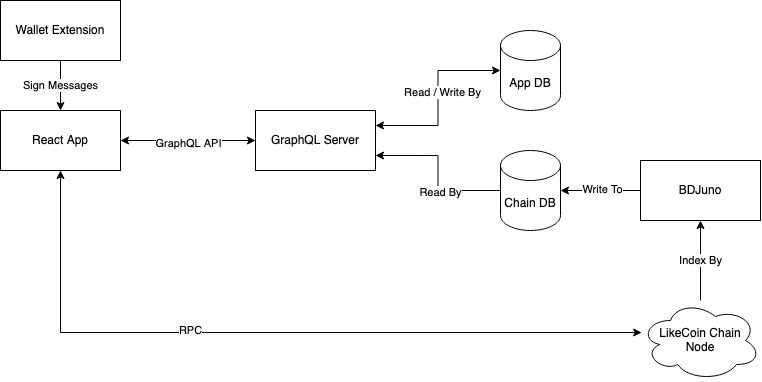

The diagram above was exported from draw.io. Its source (the exported page's mxGraphModel, read from the mxfile embedded in the PNG):
<mxGraphModel dx="1240" dy="612" grid="1" gridSize="10" guides="1" tooltips="1" connect="1" arrows="1" fold="1" page="1" pageScale="1" pageWidth="850" pageHeight="1100" math="0" shadow="0">
  <root>
    <mxCell id="0" />
    <mxCell id="1" parent="0" />
    <mxCell id="svgHSAnYB1WQMpDHz6Cr-21" value="Sign Messages" style="edgeStyle=orthogonalEdgeStyle;rounded=0;orthogonalLoop=1;jettySize=auto;html=1;exitX=0.5;exitY=0;exitDx=0;exitDy=0;startArrow=classic;startFill=1;entryX=0.5;entryY=1;entryDx=0;entryDy=0;endArrow=none;endFill=0;" edge="1" parent="1" source="svgHSAnYB1WQMpDHz6Cr-1" target="svgHSAnYB1WQMpDHz6Cr-20">
      <mxGeometry relative="1" as="geometry">
        <mxPoint as="offset" />
      </mxGeometry>
    </mxCell>
    <mxCell id="svgHSAnYB1WQMpDHz6Cr-28" style="edgeStyle=orthogonalEdgeStyle;rounded=0;orthogonalLoop=1;jettySize=auto;html=1;exitX=0.5;exitY=1;exitDx=0;exitDy=0;startArrow=classic;startFill=1;endArrow=classic;endFill=1;" edge="1" parent="1" source="svgHSAnYB1WQMpDHz6Cr-1" target="svgHSAnYB1WQMpDHz6Cr-6">
      <mxGeometry relative="1" as="geometry">
        <mxPoint x="620" y="580" as="targetPoint" />
        <Array as="points">
          <mxPoint x="110" y="522" />
        </Array>
      </mxGeometry>
    </mxCell>
    <mxCell id="svgHSAnYB1WQMpDHz6Cr-35" value="RPC" style="edgeLabel;html=1;align=center;verticalAlign=middle;resizable=0;points=[];" vertex="1" connectable="0" parent="svgHSAnYB1WQMpDHz6Cr-28">
      <mxGeometry x="0.33" y="-2" relative="1" as="geometry">
        <mxPoint x="-202" y="-4" as="offset" />
      </mxGeometry>
    </mxCell>
    <mxCell id="svgHSAnYB1WQMpDHz6Cr-1" value="React App" style="rounded=0;whiteSpace=wrap;html=1;" vertex="1" parent="1">
      <mxGeometry x="50" y="300" width="120" height="60" as="geometry" />
    </mxCell>
    <mxCell id="svgHSAnYB1WQMpDHz6Cr-18" style="edgeStyle=orthogonalEdgeStyle;rounded=0;orthogonalLoop=1;jettySize=auto;html=1;exitX=0;exitY=0.5;exitDx=0;exitDy=0;entryX=1;entryY=0.5;entryDx=0;entryDy=0;startArrow=classic;startFill=1;" edge="1" parent="1" source="svgHSAnYB1WQMpDHz6Cr-2" target="svgHSAnYB1WQMpDHz6Cr-1">
      <mxGeometry relative="1" as="geometry" />
    </mxCell>
    <mxCell id="svgHSAnYB1WQMpDHz6Cr-19" value="GraphQL API" style="edgeLabel;html=1;align=center;verticalAlign=middle;resizable=0;points=[];" vertex="1" connectable="0" parent="svgHSAnYB1WQMpDHz6Cr-18">
      <mxGeometry x="-0.0087" y="3" relative="1" as="geometry">
        <mxPoint as="offset" />
      </mxGeometry>
    </mxCell>
    <mxCell id="svgHSAnYB1WQMpDHz6Cr-2" value="GraphQL Server" style="whiteSpace=wrap;html=1;" vertex="1" parent="1">
      <mxGeometry x="305" y="300" width="120" height="60" as="geometry" />
    </mxCell>
    <mxCell id="svgHSAnYB1WQMpDHz6Cr-16" style="edgeStyle=orthogonalEdgeStyle;rounded=0;orthogonalLoop=1;jettySize=auto;html=1;exitX=0;exitY=0.5;exitDx=0;exitDy=0;exitPerimeter=0;entryX=1;entryY=0.25;entryDx=0;entryDy=0;startArrow=classic;startFill=1;" edge="1" parent="1" source="svgHSAnYB1WQMpDHz6Cr-3" target="svgHSAnYB1WQMpDHz6Cr-2">
      <mxGeometry relative="1" as="geometry" />
    </mxCell>
    <mxCell id="svgHSAnYB1WQMpDHz6Cr-17" value="Read / Write By" style="edgeLabel;html=1;align=center;verticalAlign=middle;resizable=0;points=[];" vertex="1" connectable="0" parent="svgHSAnYB1WQMpDHz6Cr-16">
      <mxGeometry x="-0.0588" y="4" relative="1" as="geometry">
        <mxPoint as="offset" />
      </mxGeometry>
    </mxCell>
    <mxCell id="svgHSAnYB1WQMpDHz6Cr-3" value="&lt;div&gt;App DB&lt;/div&gt;" style="shape=cylinder3;whiteSpace=wrap;html=1;boundedLbl=1;backgroundOutline=1;size=15;" vertex="1" parent="1">
      <mxGeometry x="550" y="220" width="60" height="80" as="geometry" />
    </mxCell>
    <mxCell id="svgHSAnYB1WQMpDHz6Cr-14" style="edgeStyle=orthogonalEdgeStyle;rounded=0;orthogonalLoop=1;jettySize=auto;html=1;exitX=0;exitY=0.5;exitDx=0;exitDy=0;exitPerimeter=0;entryX=1;entryY=0.75;entryDx=0;entryDy=0;" edge="1" parent="1" source="svgHSAnYB1WQMpDHz6Cr-4" target="svgHSAnYB1WQMpDHz6Cr-2">
      <mxGeometry relative="1" as="geometry" />
    </mxCell>
    <mxCell id="svgHSAnYB1WQMpDHz6Cr-15" value="Read By" style="edgeLabel;html=1;align=center;verticalAlign=middle;resizable=0;points=[];" vertex="1" connectable="0" parent="svgHSAnYB1WQMpDHz6Cr-14">
      <mxGeometry x="-0.2364" y="2" relative="1" as="geometry">
        <mxPoint as="offset" />
      </mxGeometry>
    </mxCell>
    <mxCell id="svgHSAnYB1WQMpDHz6Cr-4" value="&lt;div&gt;Chain DB&lt;/div&gt;" style="shape=cylinder3;whiteSpace=wrap;html=1;boundedLbl=1;backgroundOutline=1;size=15;" vertex="1" parent="1">
      <mxGeometry x="550" y="340" width="60" height="80" as="geometry" />
    </mxCell>
    <mxCell id="svgHSAnYB1WQMpDHz6Cr-12" value="&lt;div&gt;Index By&lt;br&gt;&lt;/div&gt;" style="edgeStyle=orthogonalEdgeStyle;rounded=0;orthogonalLoop=1;jettySize=auto;html=1;entryX=0.5;entryY=1;entryDx=0;entryDy=0;" edge="1" parent="1" source="svgHSAnYB1WQMpDHz6Cr-6" target="svgHSAnYB1WQMpDHz6Cr-7">
      <mxGeometry relative="1" as="geometry" />
    </mxCell>
    <mxCell id="svgHSAnYB1WQMpDHz6Cr-6" value="&lt;div&gt;LikeCoin Chain&lt;br&gt;Node&lt;br&gt;&lt;/div&gt;" style="ellipse;shape=cloud;whiteSpace=wrap;html=1;" vertex="1" parent="1">
      <mxGeometry x="690" y="490" width="120" height="80" as="geometry" />
    </mxCell>
    <mxCell id="svgHSAnYB1WQMpDHz6Cr-11" style="edgeStyle=orthogonalEdgeStyle;rounded=0;orthogonalLoop=1;jettySize=auto;html=1;exitX=0;exitY=0.5;exitDx=0;exitDy=0;entryX=1;entryY=0.5;entryDx=0;entryDy=0;entryPerimeter=0;" edge="1" parent="1" source="svgHSAnYB1WQMpDHz6Cr-7" target="svgHSAnYB1WQMpDHz6Cr-4">
      <mxGeometry relative="1" as="geometry" />
    </mxCell>
    <mxCell id="svgHSAnYB1WQMpDHz6Cr-13" value="Write To" style="edgeLabel;html=1;align=center;verticalAlign=middle;resizable=0;points=[];" vertex="1" connectable="0" parent="svgHSAnYB1WQMpDHz6Cr-11">
      <mxGeometry x="-0.0364" y="-1" relative="1" as="geometry">
        <mxPoint as="offset" />
      </mxGeometry>
    </mxCell>
    <mxCell id="svgHSAnYB1WQMpDHz6Cr-7" value="BDJuno" style="whiteSpace=wrap;html=1;" vertex="1" parent="1">
      <mxGeometry x="690" y="350" width="120" height="60" as="geometry" />
    </mxCell>
    <mxCell id="svgHSAnYB1WQMpDHz6Cr-20" value="Wallet Extension" style="whiteSpace=wrap;html=1;" vertex="1" parent="1">
      <mxGeometry x="50" y="190" width="120" height="60" as="geometry" />
    </mxCell>
  </root>
</mxGraphModel>